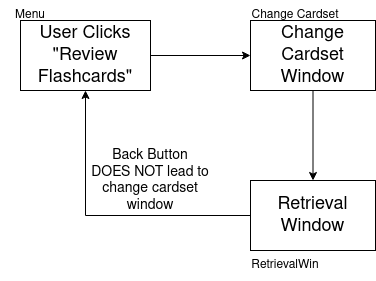

The diagram above was exported from draw.io. Its source (the exported page's mxGraphModel, read from the mxfile embedded in the PNG):
<mxGraphModel dx="716" dy="740" grid="1" gridSize="10" guides="1" tooltips="1" connect="1" arrows="1" fold="1" page="1" pageScale="1" pageWidth="850" pageHeight="1100" math="0" shadow="0">
  <root>
    <mxCell id="0" />
    <mxCell id="1" parent="0" />
    <mxCell id="3Mrfd5li0JPEegfKYtn4-3" style="edgeStyle=orthogonalEdgeStyle;rounded=0;orthogonalLoop=1;jettySize=auto;html=1;strokeWidth=1;" edge="1" parent="1" source="3Mrfd5li0JPEegfKYtn4-1" target="3Mrfd5li0JPEegfKYtn4-2">
      <mxGeometry relative="1" as="geometry" />
    </mxCell>
    <mxCell id="3Mrfd5li0JPEegfKYtn4-1" value="&lt;div style=&quot;font-size: 18px;&quot;&gt;&lt;font style=&quot;font-size: 18px;&quot;&gt;User Clicks&lt;/font&gt;&lt;/div&gt;&lt;div style=&quot;font-size: 18px;&quot;&gt;&lt;font style=&quot;font-size: 18px;&quot;&gt;&lt;font style=&quot;font-size: 18px;&quot;&gt;&quot;Review Flashcards&quot;&lt;/font&gt;&lt;br&gt;&lt;/font&gt;&lt;/div&gt;" style="rounded=0;whiteSpace=wrap;html=1;strokeWidth=1;" vertex="1" parent="1">
      <mxGeometry x="70" y="140" width="130" height="70" as="geometry" />
    </mxCell>
    <mxCell id="3Mrfd5li0JPEegfKYtn4-6" style="edgeStyle=orthogonalEdgeStyle;rounded=0;orthogonalLoop=1;jettySize=auto;html=1;entryX=0.5;entryY=0;entryDx=0;entryDy=0;" edge="1" parent="1" source="3Mrfd5li0JPEegfKYtn4-2" target="3Mrfd5li0JPEegfKYtn4-5">
      <mxGeometry relative="1" as="geometry" />
    </mxCell>
    <mxCell id="3Mrfd5li0JPEegfKYtn4-2" value="&lt;font style=&quot;font-size: 18px;&quot;&gt;&lt;font style=&quot;font-size: 18px;&quot;&gt;Change Cardset Window&lt;/font&gt;&lt;/font&gt;" style="rounded=0;whiteSpace=wrap;html=1;strokeWidth=1;" vertex="1" parent="1">
      <mxGeometry x="300" y="140" width="125" height="70" as="geometry" />
    </mxCell>
    <mxCell id="3Mrfd5li0JPEegfKYtn4-11" style="edgeStyle=orthogonalEdgeStyle;rounded=0;orthogonalLoop=1;jettySize=auto;html=1;entryX=0.5;entryY=1;entryDx=0;entryDy=0;" edge="1" parent="1" source="3Mrfd5li0JPEegfKYtn4-5" target="3Mrfd5li0JPEegfKYtn4-1">
      <mxGeometry relative="1" as="geometry" />
    </mxCell>
    <mxCell id="3Mrfd5li0JPEegfKYtn4-5" value="&lt;font style=&quot;font-size: 18px;&quot;&gt;&lt;font style=&quot;font-size: 18px;&quot;&gt;Retrieval Window&lt;/font&gt;&lt;/font&gt;" style="rounded=0;whiteSpace=wrap;html=1;strokeWidth=1;" vertex="1" parent="1">
      <mxGeometry x="300" y="300" width="125" height="70" as="geometry" />
    </mxCell>
    <mxCell id="3Mrfd5li0JPEegfKYtn4-10" value="&lt;font style=&quot;font-size: 13px;&quot;&gt;&lt;font style=&quot;font-size: 14px;&quot;&gt;Back Button DOES NOT lead to change cardset window&lt;/font&gt;&lt;/font&gt;" style="text;html=1;strokeColor=none;fillColor=none;align=center;verticalAlign=middle;whiteSpace=wrap;rounded=0;" vertex="1" parent="1">
      <mxGeometry x="140" y="250" width="120" height="100" as="geometry" />
    </mxCell>
    <mxCell id="3Mrfd5li0JPEegfKYtn4-12" value="Menu" style="text;html=1;strokeColor=none;fillColor=none;align=center;verticalAlign=middle;whiteSpace=wrap;rounded=0;" vertex="1" parent="1">
      <mxGeometry x="50" y="120" width="60" height="30" as="geometry" />
    </mxCell>
    <mxCell id="3Mrfd5li0JPEegfKYtn4-13" value="RetrievalWin" style="text;html=1;strokeColor=none;fillColor=none;align=center;verticalAlign=middle;whiteSpace=wrap;rounded=0;" vertex="1" parent="1">
      <mxGeometry x="300" y="370" width="70" height="30" as="geometry" />
    </mxCell>
    <mxCell id="3Mrfd5li0JPEegfKYtn4-14" value="Change Cardset" style="text;html=1;strokeColor=none;fillColor=none;align=center;verticalAlign=middle;whiteSpace=wrap;rounded=0;strokeWidth=0;" vertex="1" parent="1">
      <mxGeometry x="300" y="120" width="90" height="30" as="geometry" />
    </mxCell>
  </root>
</mxGraphModel>